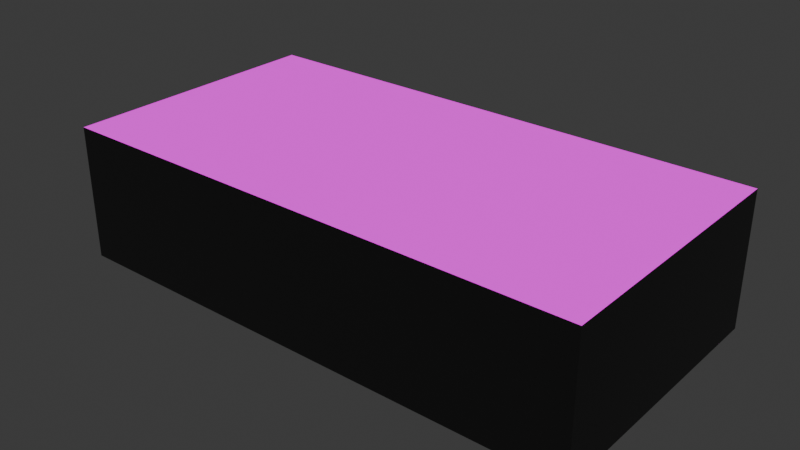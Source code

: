 # Source: ESP32.blend  (saved by Blender 4.5.88; exported with 4.5.12 LTS)
import bpy
from mathutils import Matrix  # noqa: F401  (used for matrix-valued properties, if any)

bpy.ops.wm.read_factory_settings(use_empty=True)
scene = bpy.context.scene
scene.name = 'Scene'

# ---- collections
col_collection = bpy.data.collections.new('Collection'); scene.collection.children.link(col_collection)

# ---- images (referenced by path relative to the original .blend; pixels are not part of the script)
import os
ASSET_DIR = os.environ.get("B2B_ASSET_DIR", "")  # directory of the original .blend (textures are referenced by path, not embedded)
HERE = os.path.dirname(os.path.abspath(__file__))  # packed textures are extracted next to this script under _unpacked/

def load_image(name, relpath, width, height, colorspace="sRGB"):
    """Load a texture the original file referenced (path relative to the .blend, or extracted next to this script)."""
    p = next((c for c in (os.path.join(HERE, relpath), os.path.join(ASSET_DIR, relpath)) if relpath and os.path.exists(c)), "")
    if p:
        img = bpy.data.images.load(p, check_existing=True)
        img.name = name
    else:  # same state as the original file: an image datablock whose file is absent (Cycles renders it pink)
        img = bpy.data.images.new(name, width, height)
        img.source = "FILE"
        img.filepath = "//" + (relpath or name)
    img.colorspace_settings.name = colorspace
    return img
img_esp1_jpg = load_image('ESP1.jpg', 'ESP1.jpg', 1024, 1024, 'sRGB')
img_esp2_jpg = load_image('ESP2.jpg', 'ESP2.jpg', 1024, 1024, 'sRGB')

# ---- materials (node trees are filled in below, after node groups)
mat_espbase = bpy.data.materials.new('ESPBase')
mat_espbase.alpha_threshold = 0.0
mat_espbase.diffuse_color = (0.006687, 0.006687, 0.006687, 1.0)
mat_espbase.roughness = 0.5
mat_espbase.line_color = (0.0, 0.0, 0.0, 1.0)
mat_bot = bpy.data.materials.new('Bot')
mat_top = bpy.data.materials.new('Top')

# ---- material node trees
mat_espbase.use_nodes = True; mat_espbase.node_tree.nodes.clear()
_N = mat_espbase.node_tree.nodes; _L = mat_espbase.node_tree.links
n0 = _N.new('ShaderNodeOutputMaterial'); n0.name = 'Material Output'; n0.location = (200, 100)
n1 = _N.new('ShaderNodeBsdfPrincipled'); n1.name = 'Principled BSDF'; n1.location = (-200, 100)
n1.inputs[0].default_value = (0.003993, 0.003993, 0.003993, 1.0)
n1.inputs[3].default_value = 1.45
_L.new(n1.outputs[0], n0.inputs[0])
n0.is_active_output = True
mat_bot.use_nodes = True; mat_bot.node_tree.nodes.clear()
_N = mat_bot.node_tree.nodes; _L = mat_bot.node_tree.links
n0 = _N.new('ShaderNodeOutputMaterial'); n0.name = 'Material Output'; n0.location = (200, 100)
n1 = _N.new('ShaderNodeBackground'); n1.name = 'Background'; n1.location = (-200, 100)
n2 = _N.new('ShaderNodeTexImage'); n2.name = 'Image Texture'; n2.location = (-490, 80)
n2.image = img_esp1_jpg
_L.new(n1.outputs[0], n0.inputs[0])
_L.new(n2.outputs[0], n1.inputs[0])
n0.is_active_output = True
mat_top.use_nodes = True; mat_top.node_tree.nodes.clear()
_N = mat_top.node_tree.nodes; _L = mat_top.node_tree.links
n0 = _N.new('ShaderNodeOutputMaterial'); n0.name = 'Material Output'; n0.location = (200, 100)
n1 = _N.new('ShaderNodeBackground'); n1.name = 'Background'; n1.location = (-200, 100)
n2 = _N.new('ShaderNodeTexImage'); n2.name = 'Image Texture'; n2.location = (-490, 80)
n2.image = img_esp2_jpg
_L.new(n1.outputs[0], n0.inputs[0])
_L.new(n2.outputs[0], n1.inputs[0])
n0.is_active_output = True

# ---- world
world_world = bpy.data.worlds.new('World'); scene.world = world_world
world_world.use_nodes = True; world_world.node_tree.nodes.clear()
_N = world_world.node_tree.nodes; _L = world_world.node_tree.links
n0 = _N.new('ShaderNodeOutputWorld'); n0.name = 'World Output'; n0.location = (200, 100)
n1 = _N.new('ShaderNodeBackground'); n1.name = 'Background'; n1.location = (-200, 100)
n1.inputs[0].default_value = (0.05088, 0.05088, 0.05088, 1.0)
_L.new(n1.outputs[0], n0.inputs[0])
n0.is_active_output = True
world_world.color = (0.05088, 0.05088, 0.05088)
world_world.sun_shadow_jitter_overblur = 0.0

# ---- meshes
me_cube = bpy.data.meshes.new('Cube')
me_cube.from_pydata([(1.0, 1.0, 1.0), (1.0, 1.0, -1.0), (1.0, -1.0, 1.0), (1.0, -1.0, -1.0), (-1.0, 1.0, 1.0), (-1.0, 1.0, -1.0), (-1.0, -1.0, 1.0), (-1.0, -1.0, -1.0)], [], [(0, 4, 6, 2), (3, 2, 6, 7), (7, 6, 4, 5), (5, 1, 3, 7), (1, 0, 2, 3), (5, 4, 0, 1)])
me_cube.polygons.foreach_set('material_index', [2, 0, 0, 1, 0, 0])
_uv = me_cube.uv_layers.new(name='UVMap')
_uv.uv.foreach_set('vector', [1.431e-05, 1.0, 0.0001645, 8.308e-05, 1.0, -6.685e-05, 1.0, 1.0, 0.375, 0.75, 0.625, 0.75, 0.625, 1.0, 0.375, 1.0, 0.375, 0.0, 0.625, 0.0, 0.625, 0.25, 0.375, 0.25, -7.72e-05, -0.0005651, 0.9999, -0.0005651, 0.9999, 1.0, -7.72e-05, 1.0, 0.375, 0.5, 0.625, 0.5, 0.625, 0.75, 0.375, 0.75, 0.375, 0.25, 0.625, 0.25, 0.625, 0.5, 0.375, 0.5])
me_cube.materials.append(mat_espbase)
me_cube.materials.append(mat_bot)
me_cube.materials.append(mat_top)
me_cube.use_mirror_vertex_groups = False
me_cube.update()

# ---- objects
ob_esp32 = bpy.data.objects.new('ESP32', me_cube)

# ---- transforms, parenting, visibility, modifiers, constraints
ob_esp32.location = (0.0, 0.0, 6.586)
ob_esp32.scale = (25.75, 13.12, 6.5)
ob_esp32.lock_rotations_4d = False
ob_esp32.empty_display_type = 'ARROWS'
ob_esp32.lineart.crease_threshold = 0.0

# ---- collection membership
col_collection.objects.link(ob_esp32)

# ---- scene / render settings (as saved in the file)
scene.frame_start = 1; scene.frame_end = 250; scene.frame_set(1)
scene.render.engine = 'BLENDER_EEVEE_NEXT'
scene.eevee.use_raytracing = True
scene.unit_settings.scale_length = 0.001
bpy.context.view_layer.update()

# ---- added for rendering (the .blend has no active camera and no usable light): camera, sun
cam_auto = bpy.data.cameras.new('AutoCamera')
cam_auto.lens = 50.0
cam_auto.sensor_width = 36.0
cam_auto.clip_end = 1000.0
ob_auto_camera = bpy.data.objects.new('AutoCamera', cam_auto)
scene.collection.objects.link(ob_auto_camera)
ob_auto_camera.location = (54.8176, -65.7811, 50.4404)
ob_auto_camera.rotation_euler = (1.09748, -7.21219e-08, 0.694738)
scene.camera = ob_auto_camera
light_auto_sun = bpy.data.lights.new('AutoSun', 'SUN')
light_auto_sun.energy = 3.0
light_auto_sun.angle = 0.0523599
ob_auto_sun = bpy.data.objects.new('AutoSun', light_auto_sun)
scene.collection.objects.link(ob_auto_sun)
ob_auto_sun.rotation_euler = (0.872665, 0.174533, 0.523599)
bpy.context.view_layer.update()
